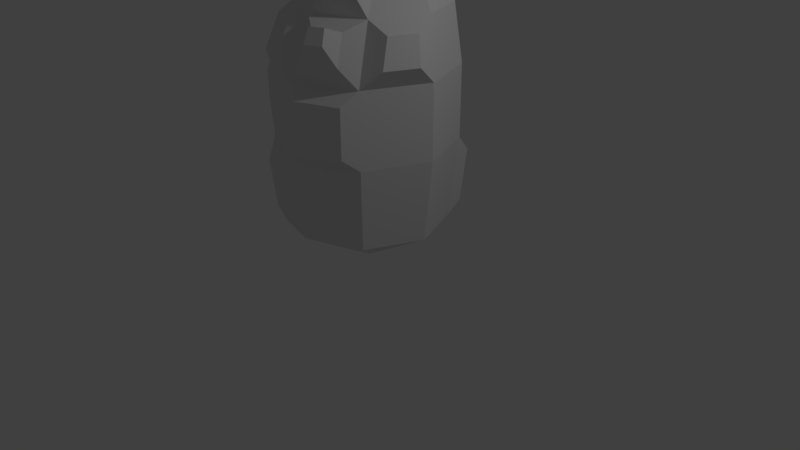 # Source: Crystal6.blend  (saved by Blender 2.79.0; exported with 4.5.12 LTS)
import bpy
from mathutils import Matrix  # noqa: F401  (used for matrix-valued properties, if any)

bpy.ops.wm.read_factory_settings(use_empty=True)
scene = bpy.context.scene
scene.name = 'Scene'

# ---- collections
col_collection_1 = bpy.data.collections.new('Collection 1'); scene.collection.children.link(col_collection_1)

# ---- world
world_world = bpy.data.worlds.new('World'); scene.world = world_world
world_world.color = (0.05088, 0.05088, 0.05088)
world_world.use_sun_shadow = False
world_world.sun_shadow_jitter_overblur = 0.0
world_world.cycles.sampling_method = 'MANUAL'

# ---- cameras
cam_camera = bpy.data.cameras.new('Camera')
cam_camera.clip_end = 100.0
cam_camera.lens = 35.0
cam_camera.sensor_width = 32.0
cam_camera.sensor_height = 18.0
cam_camera.ortho_scale = 7.314
cam_camera.dof.focus_distance = 0.0
cam_camera.dof.aperture_fstop = 128.0

# ---- lights
light_lamp = bpy.data.lights.new('Lamp', 'POINT')
light_lamp.transmission_factor = 0.0
light_lamp.cutoff_distance = 30.0
light_lamp.energy = 100.0
light_lamp.shadow_buffer_clip_start = 1.001
light_lamp.shadow_soft_size = 0.1
light_lamp.shadow_maximum_resolution = 0.006
light_lamp.use_absolute_resolution = True

# ---- meshes
me_cylinder_005 = bpy.data.meshes.new('Cylinder.005')
me_cylinder_005.from_pydata([(7.451e-09, 1.0, 0.583), (8.281e-09, 1.111, 1.609), (0.7071, 0.7071, 0.583), (0.7859, 0.7859, 1.609), (1.0, -5.116e-08, 0.583), (1.111, -5.686e-08, 1.609), (0.7071, -0.7071, 0.583), (0.7859, -0.7859, 1.609), (-7.997e-08, -1.0, 0.583), (-8.888e-08, -1.111, 1.609), (-0.7071, -0.7071, 0.583), (-0.7859, -0.7859, 1.609), (-1.0, 4.474e-09, 0.583), (-1.111, 4.973e-09, 1.609), (-0.7071, 0.7071, 0.583), (-0.7859, 0.7859, 1.609), (0.0, 0.0, 0.0), (-1.111, 4.973e-09, 2.525), (-0.7859, -0.7859, 2.525), (-8.937e-08, -1.111, 2.525), (0.7859, -0.7859, 2.525), (1.111, -5.686e-08, 2.525), (7.792e-09, 1.111, 2.525), (0.7859, 0.7859, 2.525), (-0.7859, 0.7859, 2.525), (-2.211e-09, 1.051, 3.211), (-0.6547, 0.7793, 3.211), (-0.9259, 0.1246, 3.211), (-0.6547, -0.5301, 3.211), (-8.316e-08, -0.8013, 3.211), (0.6547, -0.5301, 3.211), (0.9259, 0.1246, 3.211), (0.6547, 0.7793, 3.211), (-0.4079, -0.01293, 3.826), (-0.03739, -0.2102, 3.851), (-0.5294, 0.3842, 3.761), (-0.3307, 0.7487, 3.693), (0.07167, 0.8669, 3.664), (0.365, -0.09196, 3.822), (0.5637, 0.2725, 3.754), (0.4421, 0.6697, 3.689), (-0.07051, 0.3253, 4.213), (0.01482, 0.2799, 4.218), (-0.0985, 0.4168, 4.198), (-0.05275, 0.5007, 4.182), (0.03993, 0.5279, 4.175), (0.1075, 0.3071, 4.212), (0.1533, 0.391, 4.196), (0.1253, 0.4825, 4.181), (1.003, -0.6423, 2.745), (1.164, -0.2535, 2.745), (0.9384, -0.5158, 3.084), (1.073, -0.1918, 3.084), (0.2371, -1.106, 2.759), (0.6358, -0.9405, 2.759), (0.2371, -0.9483, 3.107), (0.5693, -0.8107, 3.107), (0.1969, -1.194, 1.771), (0.7049, -0.9833, 1.771), (0.7049, -0.9833, 2.363), (0.1969, -1.194, 2.363), (-0.2091, -1.161, 1.384), (-0.2091, -1.095, 0.7784), (-0.6265, -0.9222, 0.7784), (-0.673, -0.9687, 1.384), (-1.256, -0.3044, 1.996), (-1.139, -0.5865, 1.996), (-1.256, -0.3044, 2.324), (-1.139, -0.5865, 2.324), (-0.1454, 1.12, 3.362), (-0.5339, 0.9595, 3.362), (-0.1029, 1.011, 3.63), (-0.3416, 0.9413, 3.648), (-0.2919, 1.23, 3.659), (-0.4432, 1.167, 3.659), (-0.2753, 1.188, 3.763), (-0.3683, 1.16, 3.77), (0.3902, -1.182, 3.013), (0.5928, -1.098, 3.013), (0.3902, -1.102, 3.189), (0.559, -1.032, 3.189), (-0.5876, -0.765, 3.129), (-0.1958, -0.9272, 3.129), (-0.6661, -0.918, 2.719), (-0.1958, -1.113, 2.719), (0.1951, -0.7664, 3.531), (0.5084, -0.6366, 3.531), (0.1772, -0.4835, 3.838), (0.3698, -0.4269, 3.823), (0.2179, 1.126, 0.7122), (0.6871, 0.9321, 0.7122), (0.7394, 0.9844, 1.393), (0.2179, 1.2, 1.393)], [], [(3, 2, 90, 91), (2, 3, 5, 4), (4, 5, 7, 6), (6, 7, 9, 8), (9, 11, 64, 61), (10, 11, 13, 12), (5, 3, 23, 21), (12, 13, 15, 14), (14, 15, 1, 0), (4, 6, 16), (18, 17, 67, 68), (10, 12, 16), (6, 8, 16), (12, 14, 16), (2, 4, 16), (8, 10, 16), (14, 0, 16), (0, 2, 16), (7, 5, 21, 20), (3, 1, 22, 23), (1, 15, 24, 22), (11, 9, 19, 18), (18, 19, 84, 83), (7, 20, 59, 58), (15, 13, 17, 24), (37, 25, 69, 71), (17, 18, 28, 27), (22, 24, 26, 25), (21, 23, 32, 31), (29, 19, 53, 55), (24, 17, 27, 26), (23, 22, 25, 32), (21, 31, 52, 50), (40, 37, 45, 48), (27, 28, 33, 35), (31, 32, 40, 39), (30, 38, 88, 86), (26, 27, 35, 36), (28, 29, 34, 33), (32, 25, 37, 40), (30, 31, 39, 38), (48, 45, 44, 43, 41, 42, 46, 47), (38, 39, 47, 46), (37, 36, 44, 45), (35, 33, 41, 43), (39, 40, 48, 47), (34, 38, 46, 42), (36, 35, 43, 44), (33, 34, 42, 41), (49, 50, 52, 51), (30, 20, 49, 51), (20, 21, 50, 49), (31, 30, 51, 52), (55, 53, 77, 79), (19, 20, 54, 53), (30, 29, 55, 56), (20, 30, 56, 54), (57, 58, 59, 60), (20, 19, 60, 59), (9, 7, 58, 57), (19, 9, 57, 60), (62, 61, 64, 63), (8, 9, 61, 62), (11, 10, 63, 64), (10, 8, 62, 63), (65, 66, 68, 67), (11, 18, 68, 66), (13, 11, 66, 65), (17, 13, 65, 67), (71, 69, 73, 75), (25, 26, 70, 69), (36, 37, 71, 72), (26, 36, 72, 70), (73, 74, 76, 75), (72, 71, 75, 76), (70, 72, 76, 74), (69, 70, 74, 73), (77, 78, 80, 79), (53, 54, 78, 77), (54, 56, 80, 78), (56, 55, 79, 80), (83, 84, 82, 81), (19, 29, 82, 84), (29, 28, 81, 82), (28, 18, 83, 81), (85, 86, 88, 87), (29, 30, 86, 85), (38, 34, 87, 88), (34, 29, 85, 87), (89, 92, 91, 90), (1, 3, 91, 92), (0, 1, 92, 89), (2, 0, 89, 90)])
me_cylinder_005.use_remesh_preserve_volume = False
me_cylinder_005.use_remesh_preserve_attributes = False
me_cylinder_005.use_mirror_vertex_groups = False
me_cylinder_005.update()

# ---- objects
ob_cylinder = bpy.data.objects.new('Cylinder', me_cylinder_005)
ob_lamp = bpy.data.objects.new('Lamp', light_lamp)
ob_camera = bpy.data.objects.new('Camera', cam_camera)

# ---- transforms, parenting, visibility, modifiers, constraints
ob_cylinder.location = (0.0, 0.0, 0.0)
ob_cylinder.lineart.crease_threshold = 0.0
ob_lamp.location = (4.076, 1.005, 5.904)
ob_lamp.rotation_euler = (0.6503, 0.05522, 1.866)
ob_lamp.lock_rotations_4d = False
ob_lamp.empty_display_type = 'ARROWS'
ob_lamp.color = (0.0, 0.0, 0.0, 0.0)
ob_lamp.lineart.crease_threshold = 0.0
ob_camera.location = (7.481, -6.508, 5.344)
ob_camera.rotation_euler = (1.109, 0.0, 0.8149)
ob_camera.lock_rotations_4d = False
ob_camera.empty_display_type = 'ARROWS'
ob_camera.color = (0.0, 0.0, 0.0, 0.0)
ob_camera.display_type = 'WIRE'
ob_camera.lineart.crease_threshold = 0.0

# ---- collection membership
col_collection_1.objects.link(ob_cylinder)
col_collection_1.objects.link(ob_lamp)
col_collection_1.objects.link(ob_camera)

# ---- scene / render settings (as saved in the file)
scene.camera = ob_camera
scene.frame_start = 1; scene.frame_end = 250; scene.frame_set(1)
scene.render.engine = 'BLENDER_EEVEE_NEXT'
scene.render.resolution_percentage = 50
scene.render.dither_intensity = 0.0
scene.cycles.use_denoising = False
scene.cycles.samples = 128
scene.cycles.sampling_pattern = 'TABULATED_SOBOL'
scene.cycles.use_adaptive_sampling = False
scene.cycles.use_light_tree = False
scene.cycles.blur_glossy = 0.0
scene.cycles.sample_clamp_indirect = 0.0
scene.view_settings.view_transform = 'Standard'
bpy.context.view_layer.update()
